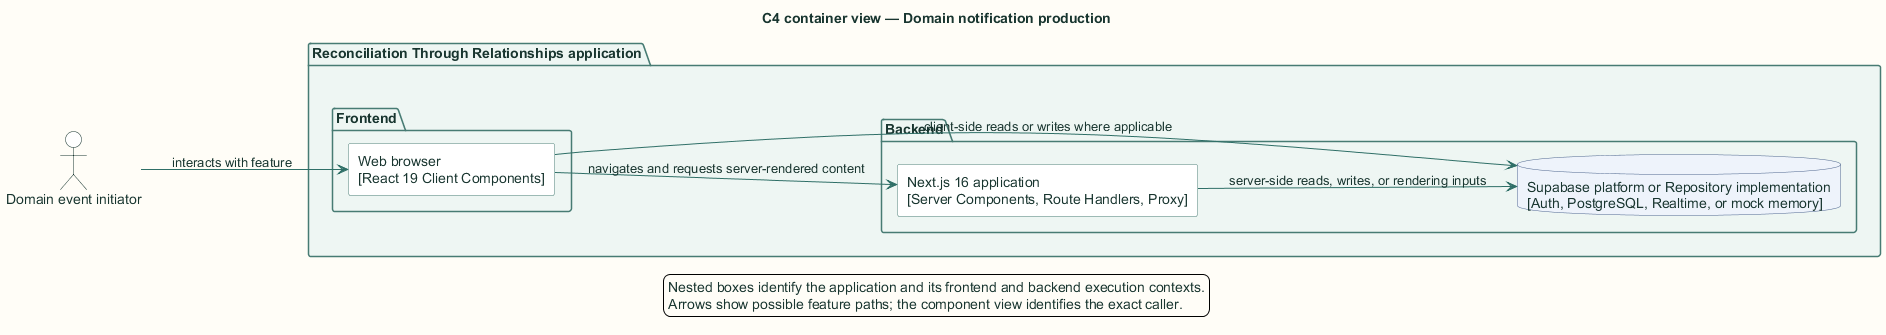

The diagram above was rendered by PlantUML. Its source (embedded in the PNG):
@startuml
title C4 container view — Domain notification production

skinparam backgroundColor #FFFDF7
skinparam shadowing false
skinparam defaultFontName Arial
skinparam defaultFontColor #18352F
skinparam ArrowColor #2F6F67
skinparam packageBorderColor #477B73
skinparam packageBackgroundColor #EEF6F3
skinparam rectangleBorderColor #477B73
skinparam rectangleBackgroundColor #FFFFFF
skinparam componentBorderColor #8A5A1F
skinparam componentBackgroundColor #FFF6E6
skinparam databaseBorderColor #4E668E
skinparam databaseBackgroundColor #EEF3FB
skinparam actorBorderColor #18352F
skinparam actorBackgroundColor #FFFFFF
skinparam classBorderColor #477B73
skinparam classBackgroundColor #FFFFFF
skinparam sequenceBoxBorderColor #477B73
skinparam sequenceBoxBackgroundColor #F4F8F6
skinparam ParticipantBorderColor #477B73
skinparam ParticipantBackgroundColor #FFFFFF
skinparam BoxPadding 10
hide stereotype

left to right direction
actor "Domain event initiator" as actor
package "Reconciliation Through Relationships application" {
  package "Frontend" {
    rectangle "Web browser\n[React 19 Client Components]" as browser
  }
  package "Backend" {
    rectangle "Next.js 16 application\n[Server Components, Route Handlers, Proxy]" as next
    database "Supabase platform or Repository implementation\n[Auth, PostgreSQL, Realtime, or mock memory]" as store
  }
}
actor --> browser : interacts with feature
browser --> next : navigates and requests server-rendered content
browser --> store : client-side reads or writes where applicable
next --> store : server-side reads, writes, or rendering inputs

legend bottom
  Nested boxes identify the application and its frontend and backend execution contexts.
  Arrows show possible feature paths; the component view identifies the exact caller.
endlegend
@enduml